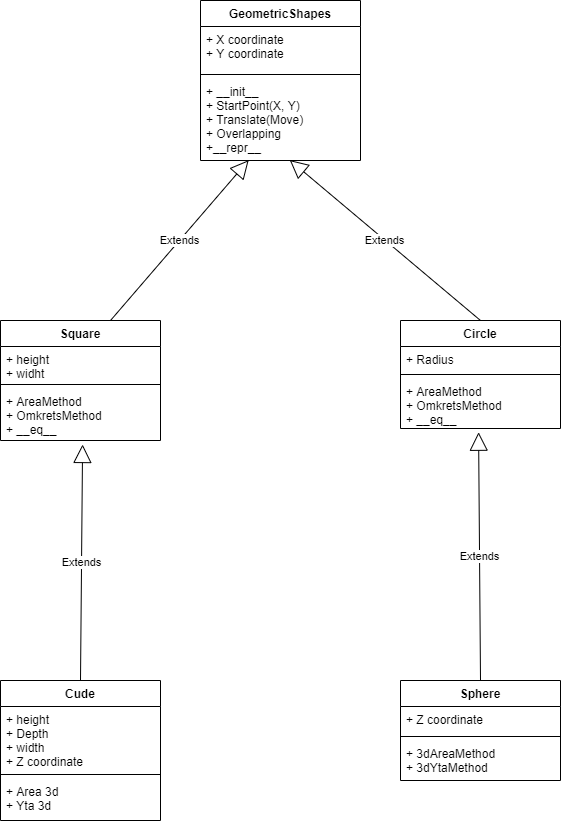

The diagram above was exported from draw.io. Its source (the exported page's mxGraphModel, read from the mxfile embedded in the PNG):
<mxGraphModel dx="1279" dy="702" grid="1" gridSize="10" guides="1" tooltips="1" connect="1" arrows="1" fold="1" page="1" pageScale="1" pageWidth="850" pageHeight="1100" math="0" shadow="0">
  <root>
    <mxCell id="ztvqPlOP6V4y4MT-RMvI-0" />
    <mxCell id="ztvqPlOP6V4y4MT-RMvI-1" parent="ztvqPlOP6V4y4MT-RMvI-0" />
    <mxCell id="zNanpC-IIh9vZl5Qse9j-0" value="GeometricShapes" style="swimlane;fontStyle=1;align=center;verticalAlign=top;childLayout=stackLayout;horizontal=1;startSize=26;horizontalStack=0;resizeParent=1;resizeParentMax=0;resizeLast=0;collapsible=1;marginBottom=0;glass=0;swimlaneLine=1;sketch=0;shadow=0;rounded=0;" parent="ztvqPlOP6V4y4MT-RMvI-1" vertex="1">
      <mxGeometry x="320" y="80" width="160" height="160" as="geometry" />
    </mxCell>
    <mxCell id="zNanpC-IIh9vZl5Qse9j-1" value="+ X coordinate&#10;+ Y coordinate" style="text;strokeColor=none;fillColor=none;align=left;verticalAlign=top;spacingLeft=4;spacingRight=4;overflow=hidden;rotatable=0;points=[[0,0.5],[1,0.5]];portConstraint=eastwest;" parent="zNanpC-IIh9vZl5Qse9j-0" vertex="1">
      <mxGeometry y="26" width="160" height="44" as="geometry" />
    </mxCell>
    <mxCell id="zNanpC-IIh9vZl5Qse9j-2" value="" style="line;strokeWidth=1;fillColor=none;align=left;verticalAlign=middle;spacingTop=-1;spacingLeft=3;spacingRight=3;rotatable=0;labelPosition=right;points=[];portConstraint=eastwest;" parent="zNanpC-IIh9vZl5Qse9j-0" vertex="1">
      <mxGeometry y="70" width="160" height="8" as="geometry" />
    </mxCell>
    <mxCell id="zNanpC-IIh9vZl5Qse9j-3" value="+ __init__&#10;+ StartPoint(X, Y)&#10;+ Translate(Move)&#10;+ Overlapping&#10;+__repr__" style="text;strokeColor=none;fillColor=none;align=left;verticalAlign=top;spacingLeft=4;spacingRight=4;overflow=hidden;rotatable=0;points=[[0,0.5],[1,0.5]];portConstraint=eastwest;" parent="zNanpC-IIh9vZl5Qse9j-0" vertex="1">
      <mxGeometry y="78" width="160" height="82" as="geometry" />
    </mxCell>
    <mxCell id="zNanpC-IIh9vZl5Qse9j-4" value="Square" style="swimlane;fontStyle=1;align=center;verticalAlign=top;childLayout=stackLayout;horizontal=1;startSize=26;horizontalStack=0;resizeParent=1;resizeParentMax=0;resizeLast=0;collapsible=1;marginBottom=0;" parent="ztvqPlOP6V4y4MT-RMvI-1" vertex="1">
      <mxGeometry x="120" y="400" width="160" height="120" as="geometry" />
    </mxCell>
    <mxCell id="zNanpC-IIh9vZl5Qse9j-5" value="Extends" style="endArrow=block;endSize=16;endFill=0;html=1;entryX=0.301;entryY=0.996;entryDx=0;entryDy=0;entryPerimeter=0;" parent="zNanpC-IIh9vZl5Qse9j-4" target="zNanpC-IIh9vZl5Qse9j-3" edge="1">
      <mxGeometry width="160" relative="1" as="geometry">
        <mxPoint x="110" as="sourcePoint" />
        <mxPoint x="210" as="targetPoint" />
      </mxGeometry>
    </mxCell>
    <mxCell id="zNanpC-IIh9vZl5Qse9j-6" value="+ height&#10;+ widht" style="text;strokeColor=none;fillColor=none;align=left;verticalAlign=top;spacingLeft=4;spacingRight=4;overflow=hidden;rotatable=0;points=[[0,0.5],[1,0.5]];portConstraint=eastwest;" parent="zNanpC-IIh9vZl5Qse9j-4" vertex="1">
      <mxGeometry y="26" width="160" height="34" as="geometry" />
    </mxCell>
    <mxCell id="zNanpC-IIh9vZl5Qse9j-7" value="" style="line;strokeWidth=1;fillColor=none;align=left;verticalAlign=middle;spacingTop=-1;spacingLeft=3;spacingRight=3;rotatable=0;labelPosition=right;points=[];portConstraint=eastwest;" parent="zNanpC-IIh9vZl5Qse9j-4" vertex="1">
      <mxGeometry y="60" width="160" height="8" as="geometry" />
    </mxCell>
    <mxCell id="zNanpC-IIh9vZl5Qse9j-8" value="+ AreaMethod&#10;+ OmkretsMethod&#10;+ __eq__" style="text;strokeColor=none;fillColor=none;align=left;verticalAlign=top;spacingLeft=4;spacingRight=4;overflow=hidden;rotatable=0;points=[[0,0.5],[1,0.5]];portConstraint=eastwest;" parent="zNanpC-IIh9vZl5Qse9j-4" vertex="1">
      <mxGeometry y="68" width="160" height="52" as="geometry" />
    </mxCell>
    <mxCell id="zNanpC-IIh9vZl5Qse9j-9" value="Circle" style="swimlane;fontStyle=1;align=center;verticalAlign=top;childLayout=stackLayout;horizontal=1;startSize=26;horizontalStack=0;resizeParent=1;resizeParentMax=0;resizeLast=0;collapsible=1;marginBottom=0;" parent="ztvqPlOP6V4y4MT-RMvI-1" vertex="1">
      <mxGeometry x="520" y="400" width="160" height="108" as="geometry" />
    </mxCell>
    <mxCell id="zNanpC-IIh9vZl5Qse9j-10" value="+ Radius" style="text;strokeColor=none;fillColor=none;align=left;verticalAlign=top;spacingLeft=4;spacingRight=4;overflow=hidden;rotatable=0;points=[[0,0.5],[1,0.5]];portConstraint=eastwest;" parent="zNanpC-IIh9vZl5Qse9j-9" vertex="1">
      <mxGeometry y="26" width="160" height="24" as="geometry" />
    </mxCell>
    <mxCell id="zNanpC-IIh9vZl5Qse9j-11" value="" style="line;strokeWidth=1;fillColor=none;align=left;verticalAlign=middle;spacingTop=-1;spacingLeft=3;spacingRight=3;rotatable=0;labelPosition=right;points=[];portConstraint=eastwest;" parent="zNanpC-IIh9vZl5Qse9j-9" vertex="1">
      <mxGeometry y="50" width="160" height="8" as="geometry" />
    </mxCell>
    <mxCell id="zNanpC-IIh9vZl5Qse9j-12" value="+ AreaMethod&#10;+ OmkretsMethod&#10;+ __eq__" style="text;strokeColor=none;fillColor=none;align=left;verticalAlign=top;spacingLeft=4;spacingRight=4;overflow=hidden;rotatable=0;points=[[0,0.5],[1,0.5]];portConstraint=eastwest;" parent="zNanpC-IIh9vZl5Qse9j-9" vertex="1">
      <mxGeometry y="58" width="160" height="50" as="geometry" />
    </mxCell>
    <mxCell id="zNanpC-IIh9vZl5Qse9j-13" value="Extends" style="endArrow=block;endSize=16;endFill=0;html=1;exitX=0.5;exitY=0;exitDx=0;exitDy=0;entryX=0.558;entryY=0.995;entryDx=0;entryDy=0;entryPerimeter=0;" parent="ztvqPlOP6V4y4MT-RMvI-1" source="zNanpC-IIh9vZl5Qse9j-9" target="zNanpC-IIh9vZl5Qse9j-3" edge="1">
      <mxGeometry width="160" relative="1" as="geometry">
        <mxPoint x="500" y="490" as="sourcePoint" />
        <mxPoint x="430" y="280" as="targetPoint" />
        <Array as="points" />
      </mxGeometry>
    </mxCell>
    <mxCell id="zNanpC-IIh9vZl5Qse9j-19" value="Cude" style="swimlane;fontStyle=1;align=center;verticalAlign=top;childLayout=stackLayout;horizontal=1;startSize=26;horizontalStack=0;resizeParent=1;resizeParentMax=0;resizeLast=0;collapsible=1;marginBottom=0;rounded=0;shadow=0;glass=0;sketch=0;fillColor=none;gradientColor=none;" parent="ztvqPlOP6V4y4MT-RMvI-1" vertex="1">
      <mxGeometry x="120" y="760" width="160" height="140" as="geometry" />
    </mxCell>
    <mxCell id="zNanpC-IIh9vZl5Qse9j-20" value="+ height&#10;+ Depth&#10;+ width&#10;+ Z coordinate" style="text;strokeColor=none;fillColor=none;align=left;verticalAlign=top;spacingLeft=4;spacingRight=4;overflow=hidden;rotatable=0;points=[[0,0.5],[1,0.5]];portConstraint=eastwest;" parent="zNanpC-IIh9vZl5Qse9j-19" vertex="1">
      <mxGeometry y="26" width="160" height="64" as="geometry" />
    </mxCell>
    <mxCell id="zNanpC-IIh9vZl5Qse9j-21" value="" style="line;strokeWidth=1;fillColor=none;align=left;verticalAlign=middle;spacingTop=-1;spacingLeft=3;spacingRight=3;rotatable=0;labelPosition=right;points=[];portConstraint=eastwest;" parent="zNanpC-IIh9vZl5Qse9j-19" vertex="1">
      <mxGeometry y="90" width="160" height="8" as="geometry" />
    </mxCell>
    <mxCell id="zNanpC-IIh9vZl5Qse9j-22" value="+ Area 3d&#10;+ Yta 3d" style="text;strokeColor=none;fillColor=none;align=left;verticalAlign=top;spacingLeft=4;spacingRight=4;overflow=hidden;rotatable=0;points=[[0,0.5],[1,0.5]];portConstraint=eastwest;" parent="zNanpC-IIh9vZl5Qse9j-19" vertex="1">
      <mxGeometry y="98" width="160" height="42" as="geometry" />
    </mxCell>
    <mxCell id="zNanpC-IIh9vZl5Qse9j-23" value="Sphere" style="swimlane;fontStyle=1;align=center;verticalAlign=top;childLayout=stackLayout;horizontal=1;startSize=26;horizontalStack=0;resizeParent=1;resizeParentMax=0;resizeLast=0;collapsible=1;marginBottom=0;rounded=0;shadow=0;glass=0;sketch=0;fillColor=none;gradientColor=none;" parent="ztvqPlOP6V4y4MT-RMvI-1" vertex="1">
      <mxGeometry x="520" y="760" width="160" height="100" as="geometry" />
    </mxCell>
    <mxCell id="zNanpC-IIh9vZl5Qse9j-24" value="+ Z coordinate" style="text;strokeColor=none;fillColor=none;align=left;verticalAlign=top;spacingLeft=4;spacingRight=4;overflow=hidden;rotatable=0;points=[[0,0.5],[1,0.5]];portConstraint=eastwest;" parent="zNanpC-IIh9vZl5Qse9j-23" vertex="1">
      <mxGeometry y="26" width="160" height="26" as="geometry" />
    </mxCell>
    <mxCell id="zNanpC-IIh9vZl5Qse9j-25" value="" style="line;strokeWidth=1;fillColor=none;align=left;verticalAlign=middle;spacingTop=-1;spacingLeft=3;spacingRight=3;rotatable=0;labelPosition=right;points=[];portConstraint=eastwest;" parent="zNanpC-IIh9vZl5Qse9j-23" vertex="1">
      <mxGeometry y="52" width="160" height="8" as="geometry" />
    </mxCell>
    <mxCell id="zNanpC-IIh9vZl5Qse9j-26" value="+ 3dAreaMethod&#10;+ 3dYtaMethod" style="text;strokeColor=none;fillColor=none;align=left;verticalAlign=top;spacingLeft=4;spacingRight=4;overflow=hidden;rotatable=0;points=[[0,0.5],[1,0.5]];portConstraint=eastwest;" parent="zNanpC-IIh9vZl5Qse9j-23" vertex="1">
      <mxGeometry y="60" width="160" height="40" as="geometry" />
    </mxCell>
    <mxCell id="zNanpC-IIh9vZl5Qse9j-27" value="Extends" style="endArrow=block;endSize=16;endFill=0;html=1;exitX=0.5;exitY=0;exitDx=0;exitDy=0;entryX=0.488;entryY=1.075;entryDx=0;entryDy=0;entryPerimeter=0;" parent="ztvqPlOP6V4y4MT-RMvI-1" source="zNanpC-IIh9vZl5Qse9j-23" target="zNanpC-IIh9vZl5Qse9j-12" edge="1">
      <mxGeometry width="160" relative="1" as="geometry">
        <mxPoint x="540.8" y="760.53" as="sourcePoint" />
        <mxPoint x="620" y="530" as="targetPoint" />
        <Array as="points" />
      </mxGeometry>
    </mxCell>
    <mxCell id="zNanpC-IIh9vZl5Qse9j-28" value="Extends" style="endArrow=block;endSize=16;endFill=0;html=1;entryX=0.513;entryY=1.077;entryDx=0;entryDy=0;entryPerimeter=0;exitX=0.5;exitY=0;exitDx=0;exitDy=0;" parent="ztvqPlOP6V4y4MT-RMvI-1" target="zNanpC-IIh9vZl5Qse9j-8" edge="1">
      <mxGeometry width="160" relative="1" as="geometry">
        <mxPoint x="200.00000000000017" y="760" as="sourcePoint" />
        <mxPoint x="310.64000000000004" y="659.44" as="targetPoint" />
        <Array as="points" />
      </mxGeometry>
    </mxCell>
  </root>
</mxGraphModel>